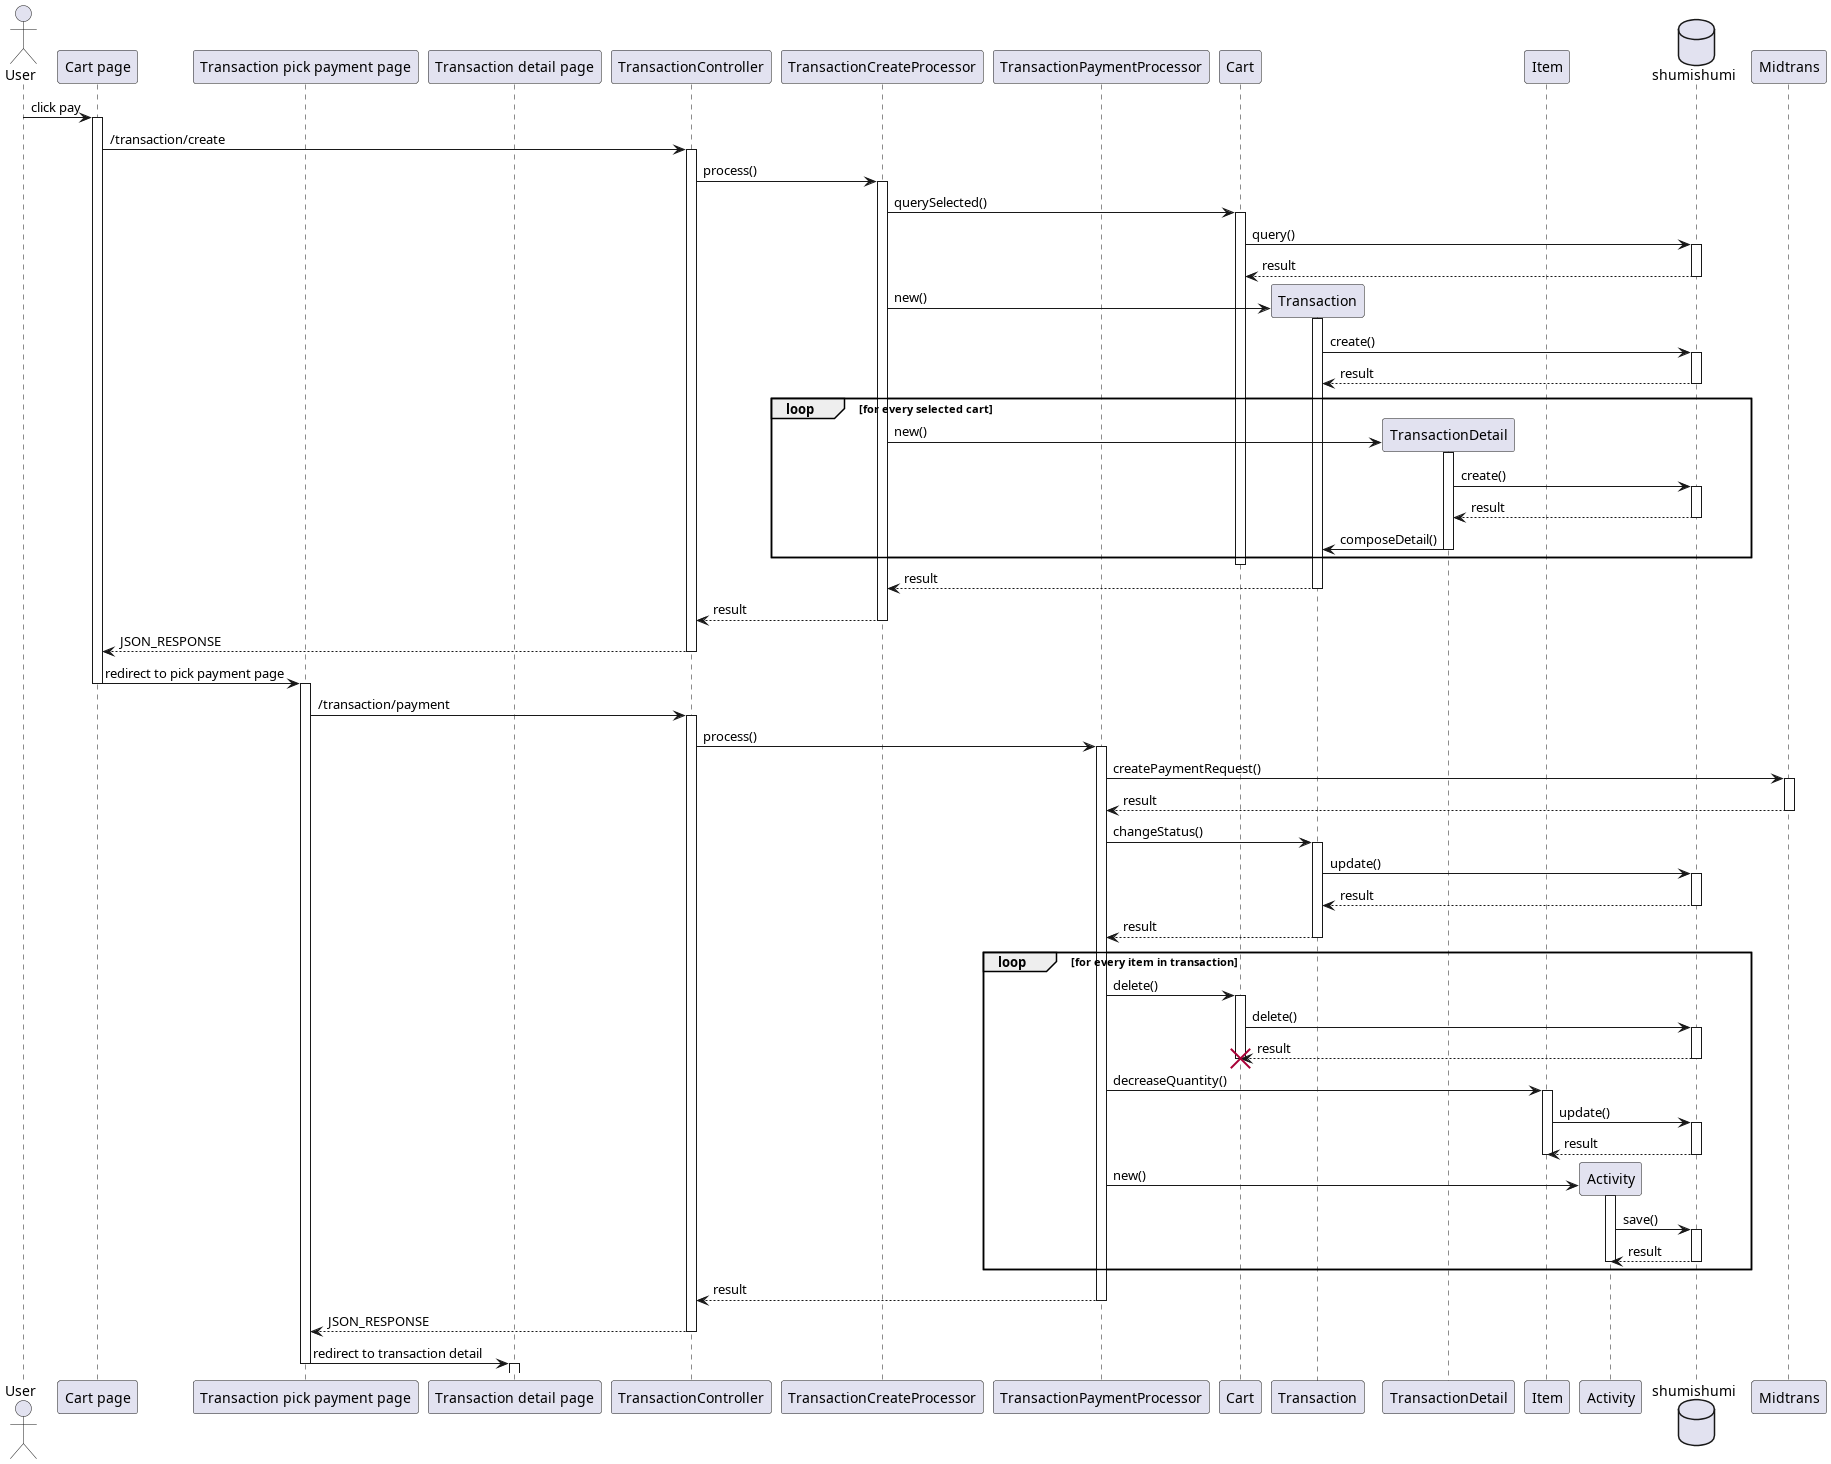

The diagram above was rendered by PlantUML. Its source (embedded in the PNG):
@startuml create transaction
'autonumber 1.1.1

actor User as u

' Box "front end"
participant "Cart page" as cart
participant "Transaction pick payment page" as trxpay
participant "Transaction detail page" as trxdetail
' end box

' Box "back end"
participant "TransactionController" as trxc

participant "TransactionCreateProcessor" as trxcreate
participant "TransactionPaymentProcessor" as payproc

participant "Cart" as cm
participant "Transaction" as trxm
participant "TransactionDetail" as trxdm

participant "Item" as im
participant "Activity" as am
' end box

database shumishumi as db

participant Midtrans as mt

u -> cart++ : click pay
cart -> trxc++ : /transaction/create
trxc -> trxcreate++ : process()

trxcreate -> cm++ : querySelected()
cm -> db++ : query()
return result

create trxm
trxcreate -> trxm++ : new()
trxm -> db++ : create()
return result

loop for every selected cart
    create trxdm
    trxcreate -> trxdm++ : new()
    trxdm -> db++ : create()
    return result
    trxdm -> trxm --: composeDetail()
end

deactivate cm

trxm --> trxcreate --: result
return result
return JSON_RESPONSE

'autonumber inc b
cart -> trxpay --++ : redirect to pick payment page
trxpay -> trxc++ : /transaction/payment
trxc -> payproc++ : process()

payproc -> mt++ : createPaymentRequest()
return result

payproc -> trxm++ : changeStatus()
trxm -> db++ : update()
return result
return result

loop for every item in transaction
    payproc -> cm++ : delete()
    cm -> db++ : delete()
    return result
    deactivate cm
    destroy cm

    payproc -> im++ : decreaseQuantity()
    im -> db++ : update()
    return result
    deactivate im

    create am
    payproc -> am++ : new()
    am -> db++ : save()
    return result
    deactivate am
end

return result
return JSON_RESPONSE

trxpay -> trxdetail --++ : redirect to transaction detail


@enduml